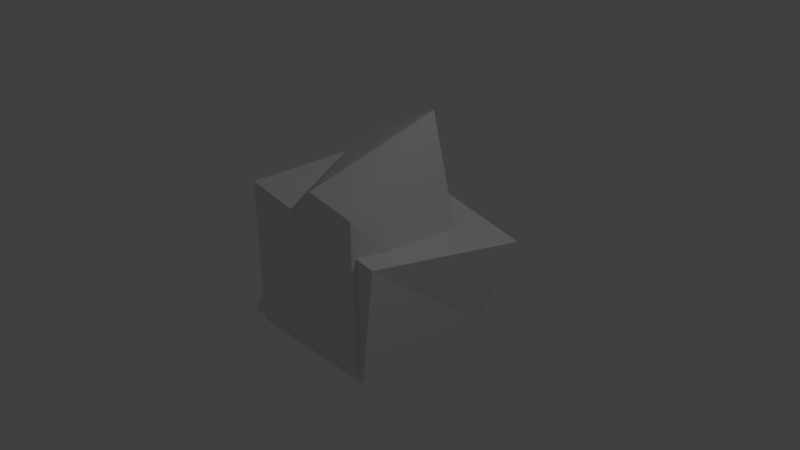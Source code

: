 # Source: modernBuilding.blend  (saved by Blender 2.79.0; exported with 4.5.12 LTS)
import bpy
from mathutils import Matrix  # noqa: F401  (used for matrix-valued properties, if any)

bpy.ops.wm.read_factory_settings(use_empty=True)
scene = bpy.context.scene
scene.name = 'Scene'

# ---- collections
col_collection_1 = bpy.data.collections.new('Collection 1'); scene.collection.children.link(col_collection_1)

# ---- materials (node trees are filled in below, after node groups)
mat_material = bpy.data.materials.new('Material')
mat_material.alpha_threshold = 0.0
mat_material.use_transparent_shadow = False
mat_material.roughness = 0.5
mat_material.line_color = (0.0, 0.0, 0.0, 1.0)
mat_material_001 = bpy.data.materials.new('Material.001')
mat_material_001.alpha_threshold = 0.0
mat_material_001.use_transparent_shadow = False
mat_material_001.roughness = 0.5
mat_material_001.line_color = (0.0, 0.0, 0.0, 1.0)

# ---- material node trees

# ---- world
world_world = bpy.data.worlds.new('World'); scene.world = world_world
world_world.color = (0.05088, 0.05088, 0.05088)
world_world.use_sun_shadow = False
world_world.sun_shadow_jitter_overblur = 0.0
world_world.cycles.sampling_method = 'MANUAL'

# ---- cameras
cam_camera = bpy.data.cameras.new('Camera')
cam_camera.clip_end = 100.0
cam_camera.lens = 35.0
cam_camera.sensor_width = 32.0
cam_camera.sensor_height = 18.0
cam_camera.ortho_scale = 7.314
cam_camera.dof.focus_distance = 0.0
cam_camera.dof.aperture_fstop = 128.0

# ---- lights
light_lamp = bpy.data.lights.new('Lamp', 'POINT')
light_lamp.transmission_factor = 0.0
light_lamp.cutoff_distance = 30.0
light_lamp.energy = 100.0
light_lamp.shadow_buffer_clip_start = 1.001
light_lamp.shadow_soft_size = 0.1
light_lamp.shadow_maximum_resolution = 0.006
light_lamp.use_absolute_resolution = True

# ---- meshes
me_cube = bpy.data.meshes.new('Cube')
me_cube.from_pydata([(1.0, 1.0, -1.0), (1.0, -1.0, -1.0), (-1.0, -1.0, -1.0), (-1.0, 1.0, -1.0), (1.33, 1.341, 0.1996), (1.2, -1.006, 0.6274), (-1.0, -1.0, 1.0), (-1.0, 1.0, 1.0)], [], [(0, 1, 2, 3), (4, 7, 6, 5), (0, 4, 5, 1), (1, 5, 6, 2), (2, 6, 7, 3), (4, 0, 3, 7)])
me_cube.materials.append(mat_material)
me_cube.use_remesh_preserve_volume = False
me_cube.use_remesh_preserve_attributes = False
me_cube.use_mirror_vertex_groups = False
me_cube.update()
me_cube_001 = bpy.data.meshes.new('Cube.001')
me_cube_001.from_pydata([(0.9717, 1.0, -0.9683), (0.9717, -0.9999, -0.9683), (-1.028, -0.9999, -0.9683), (-1.028, 1.0, -0.9683), (0.608, 0.6336, 1.83), (0.9717, -0.9999, 1.032), (0.3009, -1.027, 1.176), (-1.028, 1.0, 1.032)], [], [(0, 1, 2, 3), (4, 7, 6, 5), (0, 4, 5, 1), (1, 5, 6, 2), (2, 6, 7, 3), (4, 0, 3, 7)])
me_cube_001.materials.append(mat_material_001)
me_cube_001.use_remesh_preserve_volume = False
me_cube_001.use_remesh_preserve_attributes = False
me_cube_001.use_mirror_vertex_groups = False
me_cube_001.update()

# ---- objects
ob_cube = bpy.data.objects.new('Cube', me_cube)
ob_lamp = bpy.data.objects.new('Lamp', light_lamp)
ob_camera = bpy.data.objects.new('Camera', cam_camera)
ob_cube_001 = bpy.data.objects.new('Cube.001', me_cube_001)

# ---- transforms, parenting, visibility, modifiers, constraints
ob_cube.location = (0.0, 0.0, 0.0)
ob_cube.lock_rotations_4d = False
ob_cube.empty_display_type = 'ARROWS'
ob_cube.lineart.crease_threshold = 0.0
ob_lamp.location = (4.076, 1.005, 5.904)
ob_lamp.rotation_euler = (0.6503, 0.05522, 1.866)
ob_lamp.lock_rotations_4d = False
ob_lamp.empty_display_type = 'ARROWS'
ob_lamp.color = (0.0, 0.0, 0.0, 0.0)
ob_lamp.lineart.crease_threshold = 0.0
ob_camera.location = (7.481, -6.508, 5.344)
ob_camera.rotation_euler = (1.109, 0.0, 0.8149)
ob_camera.lock_rotations_4d = False
ob_camera.empty_display_type = 'ARROWS'
ob_camera.color = (0.0, 0.0, 0.0, 0.0)
ob_camera.display_type = 'WIRE'
ob_camera.lineart.crease_threshold = 0.0
ob_cube_001.location = (-0.03716, -0.07602, 0.1226)
ob_cube_001.lock_rotations_4d = False
ob_cube_001.empty_display_type = 'ARROWS'
ob_cube_001.lineart.crease_threshold = 0.0

# ---- collection membership
col_collection_1.objects.link(ob_cube)
col_collection_1.objects.link(ob_lamp)
col_collection_1.objects.link(ob_camera)
col_collection_1.objects.link(ob_cube_001)

# ---- scene / render settings (as saved in the file)
scene.camera = ob_camera
scene.frame_start = 1; scene.frame_end = 250; scene.frame_set(1)
scene.render.engine = 'BLENDER_EEVEE_NEXT'
scene.render.resolution_percentage = 50
scene.render.dither_intensity = 0.0
scene.cycles.use_denoising = False
scene.cycles.samples = 128
scene.cycles.sampling_pattern = 'TABULATED_SOBOL'
scene.cycles.use_adaptive_sampling = False
scene.cycles.use_light_tree = False
scene.cycles.blur_glossy = 0.0
scene.cycles.sample_clamp_indirect = 0.0
scene.view_settings.view_transform = 'Standard'
bpy.context.view_layer.update()
